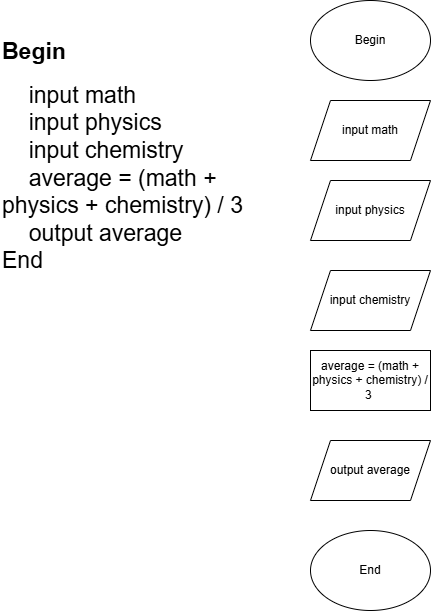

The diagram above was exported from draw.io. Its source (the exported page's mxGraphModel, read from the mxfile embedded in the PNG):
<mxGraphModel dx="778" dy="506" grid="1" gridSize="10" guides="1" tooltips="1" connect="1" arrows="1" fold="1" page="1" pageScale="1" pageWidth="827" pageHeight="1169" math="0" shadow="0">
  <root>
    <mxCell id="0" />
    <mxCell id="1" parent="0" />
    <mxCell id="djeXBDHkRWCZ5X06eol5-1" value="&lt;h1 style=&quot;margin-top: 0px;&quot;&gt;&lt;font style=&quot;font-size: 23px;&quot;&gt;Begin&lt;/font&gt;&lt;/h1&gt;&lt;div&gt;&lt;font style=&quot;font-size: 23px;&quot;&gt;&lt;span style=&quot;white-space: pre;&quot;&gt;&#09;&lt;/span&gt;input math&lt;br&gt;&lt;/font&gt;&lt;/div&gt;&lt;div&gt;&lt;font style=&quot;font-size: 23px;&quot;&gt;&lt;span style=&quot;white-space: pre;&quot;&gt;&#09;&lt;/span&gt;input physics&lt;br&gt;&lt;/font&gt;&lt;/div&gt;&lt;div&gt;&lt;font style=&quot;font-size: 23px;&quot;&gt;&lt;span style=&quot;white-space: pre;&quot;&gt;&#09;&lt;/span&gt;input chemistry&lt;br&gt;&lt;/font&gt;&lt;/div&gt;&lt;div&gt;&lt;font style=&quot;font-size: 23px;&quot;&gt;&lt;span style=&quot;white-space: pre;&quot;&gt;&#09;&lt;/span&gt;average = (math + physics + chemistry) / 3&lt;/font&gt;&lt;/div&gt;&lt;div&gt;&lt;font style=&quot;font-size: 23px;&quot;&gt;&lt;span style=&quot;white-space: pre;&quot;&gt;&#09;&lt;/span&gt;output average&lt;/font&gt;&lt;/div&gt;&lt;div&gt;&lt;font style=&quot;font-size: 23px;&quot;&gt;End&amp;nbsp;&lt;/font&gt;&lt;br&gt;&lt;/div&gt;" style="text;html=1;whiteSpace=wrap;overflow=hidden;rounded=0;" vertex="1" parent="1">
      <mxGeometry x="70" y="50" width="250" height="340" as="geometry" />
    </mxCell>
    <mxCell id="djeXBDHkRWCZ5X06eol5-2" value="Begin" style="ellipse;whiteSpace=wrap;html=1;" vertex="1" parent="1">
      <mxGeometry x="380" y="20" width="120" height="80" as="geometry" />
    </mxCell>
    <mxCell id="djeXBDHkRWCZ5X06eol5-3" value="input math" style="shape=parallelogram;perimeter=parallelogramPerimeter;whiteSpace=wrap;html=1;fixedSize=1;" vertex="1" parent="1">
      <mxGeometry x="380" y="120" width="120" height="60" as="geometry" />
    </mxCell>
    <mxCell id="djeXBDHkRWCZ5X06eol5-4" value="input physics" style="shape=parallelogram;perimeter=parallelogramPerimeter;whiteSpace=wrap;html=1;fixedSize=1;" vertex="1" parent="1">
      <mxGeometry x="380" y="200" width="120" height="60" as="geometry" />
    </mxCell>
    <mxCell id="djeXBDHkRWCZ5X06eol5-5" value="input chemistry" style="shape=parallelogram;perimeter=parallelogramPerimeter;whiteSpace=wrap;html=1;fixedSize=1;" vertex="1" parent="1">
      <mxGeometry x="380" y="290" width="120" height="60" as="geometry" />
    </mxCell>
    <mxCell id="djeXBDHkRWCZ5X06eol5-6" value="average = (math + physics + chemistry) / 3&amp;nbsp;" style="rounded=0;whiteSpace=wrap;html=1;" vertex="1" parent="1">
      <mxGeometry x="380" y="370" width="120" height="60" as="geometry" />
    </mxCell>
    <mxCell id="djeXBDHkRWCZ5X06eol5-7" value="output average" style="shape=parallelogram;perimeter=parallelogramPerimeter;whiteSpace=wrap;html=1;fixedSize=1;" vertex="1" parent="1">
      <mxGeometry x="380" y="460" width="120" height="60" as="geometry" />
    </mxCell>
    <mxCell id="djeXBDHkRWCZ5X06eol5-8" value="End" style="ellipse;whiteSpace=wrap;html=1;" vertex="1" parent="1">
      <mxGeometry x="380" y="550" width="120" height="80" as="geometry" />
    </mxCell>
  </root>
</mxGraphModel>